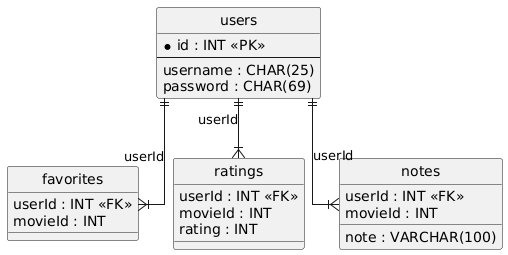

The diagram above was rendered by PlantUML. Its source (embedded in the PNG):
@startuml
hide circle
skinparam linetype ortho

entity "users" as users {
  * id : INT <<PK>>
  --
  username : CHAR(25)
  password : CHAR(69)
}

entity "favorites" as favorites {
  userId : INT <<FK>>
  movieId : INT
}

entity "ratings" as ratings {
  userId : INT <<FK>>
  movieId : INT
  rating : INT
}

entity "notes" as notes {
  userId : INT <<FK>>
  movieId : INT
  note : VARCHAR(100)
}

users ||--|{ favorites : "userId"
users ||--|{ ratings : "userId"
users ||--|{ notes : "userId"
@enduml